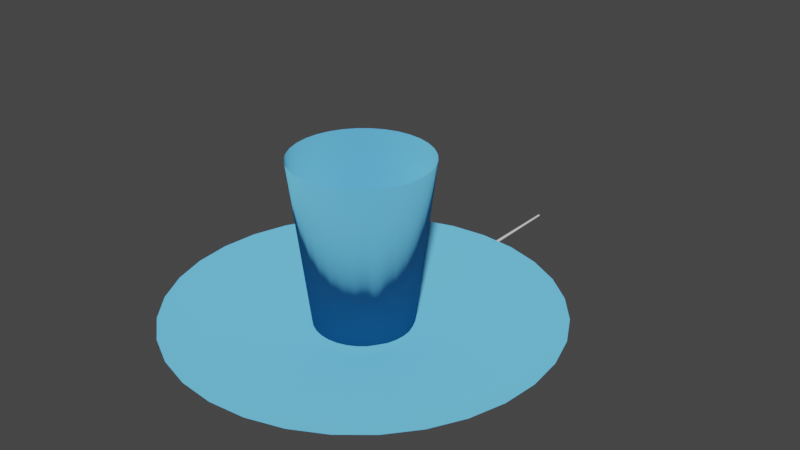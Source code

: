 # Source: teleport.blend  (saved by Blender 2.80.75; exported with 4.5.12 LTS)
import bpy
from mathutils import Matrix  # noqa: F401  (used for matrix-valued properties, if any)

bpy.ops.wm.read_factory_settings(use_empty=True)
scene = bpy.context.scene
scene.name = 'Scene'

# ---- collections
col_collection = bpy.data.collections.new('Collection'); scene.collection.children.link(col_collection)

# ---- materials (node trees are filled in below, after node groups)
mat_material_001 = bpy.data.materials.new('Material.001')
mat_material_001.use_transparent_shadow = False
mat_material_001.diffuse_color = (0.126, 0.4911, 0.8, 1.0)
mat_material_001.roughness = 1.0
mat_material_002 = bpy.data.materials.new('Material.002')
mat_material_002.use_transparent_shadow = False

# ---- material node trees
mat_material_001.use_nodes = True; mat_material_001.node_tree.nodes.clear()
_N = mat_material_001.node_tree.nodes; _L = mat_material_001.node_tree.links
n0 = _N.new('ShaderNodeOutputMaterial'); n0.name = 'Material Output'; n0.location = (300, 300)
n1 = _N.new('ShaderNodeBsdfDiffuse'); n1.name = 'Diffuse BSDF'; n1.location = (10, 300)
n1.inputs[0].default_value = (0.126, 0.4911, 0.8, 1.0)
n1.inputs[1].default_value = 1.0
_L.new(n1.outputs[0], n0.inputs[0])
n0.is_active_output = True
mat_material_002.use_nodes = True; mat_material_002.node_tree.nodes.clear()
_N = mat_material_002.node_tree.nodes; _L = mat_material_002.node_tree.links
n0 = _N.new('ShaderNodeOutputMaterial'); n0.name = 'Material Output'; n0.location = (300, 300)
n1 = _N.new('ShaderNodeBsdfPrincipled'); n1.name = 'Principled BSDF'; n1.location = (10, 300)
n1.distribution = 'GGX'
n1.subsurface_method = 'BURLEY'
n1.inputs[3].default_value = 1.45
n1.inputs[27].default_value = (0.0, 0.0, 0.0, 1.0)
n1.inputs[28].default_value = 1.0
_L.new(n1.outputs[0], n0.inputs[0])
n0.is_active_output = True

# ---- world
world_world = bpy.data.worlds.new('World'); scene.world = world_world
world_world.use_nodes = True; world_world.node_tree.nodes.clear()
_N = world_world.node_tree.nodes; _L = world_world.node_tree.links
n0 = _N.new('ShaderNodeOutputWorld'); n0.name = 'World Output'; n0.location = (300, 300)
n1 = _N.new('ShaderNodeBackground'); n1.name = 'Background'; n1.location = (10, 300)
n1.inputs[0].default_value = (0.05088, 0.05088, 0.05088, 1.0)
_L.new(n1.outputs[0], n0.inputs[0])
n0.is_active_output = True
world_world.color = (0.05088, 0.05088, 0.05088)
world_world.use_sun_shadow = False
world_world.sun_shadow_jitter_overblur = 0.0

# ---- meshes
me_cylinder = bpy.data.meshes.new('Cylinder')
me_cylinder.from_pydata([(8.284e-09, 0.1634, 0.02148), (-2.31e-08, 0.6437, 0.05817), (0.1256, 0.6313, 0.05817), (0.06252, 0.1509, 0.02148), (0.2463, 0.5947, 0.05817), (0.3576, 0.5352, 0.05817), (0.1155, 0.1155, 0.02148), (0.4551, 0.4551, 0.05817), (0.1358, 0.09076, 0.02148), (0.5352, 0.3576, 0.05817), (0.5947, 0.2463, 0.05817), (0.1602, 0.03187, 0.02148), (0.6313, 0.1256, 0.05817), (0.1634, 3.157e-08, 0.02148), (0.6437, -3.256e-08, 0.05817), (0.1602, -0.03187, 0.02148), (0.6313, -0.1256, 0.05817), (0.1509, -0.06252, 0.02148), (0.5947, -0.2463, 0.05817), (0.5352, -0.3576, 0.05817), (0.1155, -0.1155, 0.02148), (0.4551, -0.4551, 0.05817), (0.09076, -0.1358, 0.02148), (0.3576, -0.5352, 0.05817), (0.06252, -0.1509, 0.02148), (0.2463, -0.5947, 0.05817), (0.03187, -0.1602, 0.02148), (0.1256, -0.6313, 0.05817), (-4.495e-08, -0.1634, 0.02148), (-2.328e-07, -0.6437, 0.05817), (-0.03187, -0.1602, 0.02148), (-0.1256, -0.6313, 0.05817), (-0.06252, -0.1509, 0.02148), (-0.2463, -0.5947, 0.05817), (-0.09076, -0.1358, 0.02148), (-0.3576, -0.5352, 0.05817), (-0.1155, -0.1155, 0.02148), (-0.4551, -0.4551, 0.05817), (-0.1358, -0.09076, 0.02148), (-0.5352, -0.3576, 0.05817), (-0.1509, -0.06252, 0.02148), (-0.5947, -0.2463, 0.05817), (-0.1602, -0.03187, 0.02148), (-0.6313, -0.1256, 0.05817), (-0.1634, 1.77e-07, 0.02148), (-0.6437, 5.404e-07, 0.05817), (-0.1602, 0.03187, 0.02148), (-0.6313, 0.1256, 0.05817), (-0.5947, 0.2463, 0.05817), (-0.1358, 0.09076, 0.02148), (-0.5352, 0.3576, 0.05817), (-0.1155, 0.1155, 0.02148), (-0.4551, 0.4551, 0.05817), (-0.09076, 0.1358, 0.02148), (-0.3576, 0.5352, 0.05817), (-0.2463, 0.5947, 0.05817), (-0.03187, 0.1602, 0.02148), (-0.1256, 0.6313, 0.05817), (1.303e-08, 0.2275, 0.5754), (0.03172, 0.1595, 0.02268), (0.04439, 0.2232, 0.5754), (0.08707, 0.2102, 0.5754), (0.09034, 0.1352, 0.02268), (0.1264, 0.1892, 0.5754), (0.1609, 0.1609, 0.5754), (0.1892, 0.1264, 0.5754), (0.1502, 0.06223, 0.02268), (0.2102, 0.08707, 0.5754), (0.2232, 0.04439, 0.5754), (0.2275, 5.555e-08, 0.5754), (0.2232, -0.04439, 0.5754), (0.2102, -0.08707, 0.5754), (0.1352, -0.09034, 0.02268), (0.1892, -0.1264, 0.5754), (0.1609, -0.1609, 0.5754), (0.1264, -0.1892, 0.5754), (0.08707, -0.2102, 0.5754), (0.04439, -0.2232, 0.5754), (-6.111e-08, -0.2275, 0.5754), (-0.04439, -0.2232, 0.5754), (-0.08707, -0.2102, 0.5754), (-0.1264, -0.1892, 0.5754), (-0.1609, -0.1609, 0.5754), (-0.1892, -0.1264, 0.5754), (-0.2102, -0.08707, 0.5754), (-0.2232, -0.04439, 0.5754), (-0.2275, 2.581e-07, 0.5754), (-0.2232, 0.04439, 0.5754), (-0.1502, 0.06223, 0.02268), (-0.2102, 0.08707, 0.5754), (-0.1892, 0.1264, 0.5754), (-0.1609, 0.1609, 0.5754), (-0.1264, 0.1892, 0.5754), (-0.06223, 0.1502, 0.02268), (-0.08707, 0.2102, 0.5754), (-0.04439, 0.2232, 0.5754), (1.837e-06, 0.1844, 0.001152), (0.07059, 0.1704, 0.001152), (0.1304, 0.1304, 0.001152), (0.1534, 0.1025, 0.001152), (0.1809, 0.03599, 0.001152), (0.1844, 4.523e-06, 0.001152), (0.1809, -0.03598, 0.001152), (0.1704, -0.07058, 0.001152), (0.1304, -0.1304, 0.001152), (0.1025, -0.1534, 0.001152), (0.07059, -0.1704, 0.001152), (0.03599, -0.1809, 0.001152), (1.777e-06, -0.1844, 0.001152), (-0.03598, -0.1809, 0.001152), (-0.07058, -0.1704, 0.001152), (-0.1025, -0.1534, 0.001152), (-0.1304, -0.1304, 0.001152), (-0.1534, -0.1025, 0.001152), (-0.1704, -0.07058, 0.001152), (-0.1809, -0.03598, 0.001152), (-0.1844, 4.687e-06, 0.001152), (-0.1809, 0.03599, 0.001152), (-0.1534, 0.1025, 0.001152), (-0.1304, 0.1304, 0.001152), (-0.1025, 0.1534, 0.001152), (-0.03598, 0.1809, 0.001152), (0.03583, 0.1801, 0.002408), (0.102, 0.1527, 0.002408), (0.1697, 0.07029, 0.002408), (0.1527, -0.102, 0.002408), (-0.1697, 0.07029, 0.002408), (-0.07028, 0.1697, 0.002408)], [], [(96, 122, 2, 1), (122, 97, 4, 2), (97, 123, 5, 4), (123, 98, 7, 5), (98, 99, 9, 7), (99, 124, 10, 9), (124, 100, 12, 10), (100, 101, 14, 12), (101, 102, 16, 14), (102, 103, 18, 16), (103, 125, 19, 18), (125, 104, 21, 19), (104, 105, 23, 21), (105, 106, 25, 23), (106, 107, 27, 25), (107, 108, 29, 27), (108, 109, 31, 29), (109, 110, 33, 31), (110, 111, 35, 33), (111, 112, 37, 35), (112, 113, 39, 37), (113, 114, 41, 39), (114, 115, 43, 41), (115, 116, 45, 43), (116, 117, 47, 45), (117, 126, 48, 47), (126, 118, 50, 48), (118, 119, 52, 50), (119, 120, 54, 52), (120, 127, 55, 54), (127, 121, 57, 55), (121, 96, 1, 57), (0, 59, 60, 58), (59, 3, 61, 60), (3, 62, 63, 61), (62, 6, 64, 63), (6, 8, 65, 64), (8, 66, 67, 65), (66, 11, 68, 67), (11, 13, 69, 68), (13, 15, 70, 69), (15, 17, 71, 70), (17, 72, 73, 71), (72, 20, 74, 73), (20, 22, 75, 74), (22, 24, 76, 75), (24, 26, 77, 76), (26, 28, 78, 77), (28, 30, 79, 78), (30, 32, 80, 79), (32, 34, 81, 80), (34, 36, 82, 81), (36, 38, 83, 82), (38, 40, 84, 83), (40, 42, 85, 84), (42, 44, 86, 85), (44, 46, 87, 86), (46, 88, 89, 87), (88, 49, 90, 89), (49, 51, 91, 90), (51, 53, 92, 91), (53, 93, 94, 92), (93, 56, 95, 94), (56, 0, 58, 95), (56, 0, 96, 121), (93, 56, 121, 127), (53, 93, 127, 120), (51, 53, 120, 119), (49, 51, 119, 118), (88, 49, 118, 126), (46, 88, 126, 117), (44, 46, 117, 116), (42, 44, 116, 115), (40, 42, 115, 114), (38, 40, 114, 113), (36, 38, 113, 112), (34, 36, 112, 111), (32, 34, 111, 110), (30, 32, 110, 109), (28, 30, 109, 108), (26, 28, 108, 107), (24, 26, 107, 106), (22, 24, 106, 105), (20, 22, 105, 104), (72, 20, 104, 125), (17, 72, 125, 103), (15, 17, 103, 102), (13, 15, 102, 101), (11, 13, 101, 100), (66, 11, 100, 124), (8, 66, 124, 99), (6, 8, 99, 98), (62, 6, 98, 123), (3, 62, 123, 97), (59, 3, 97, 122), (0, 59, 122, 96)])
me_cylinder.polygons.foreach_set('use_smooth', [True] * 96)
_uv = me_cylinder.uv_layers.new(name='UVMap')
_uv.uv.foreach_set('vector', [1.0, 0.02392, 0.9688, 0.02392, 0.9688, 1.0, 1.0, 1.0, 0.9688, 0.02392, 0.9375, 0.02392, 0.9375, 1.0, 0.9688, 1.0, 0.9375, 0.02392, 0.9062, 0.02392, 0.9062, 1.0, 0.9375, 1.0, 0.9062, 0.02392, 0.875, 0.02392, 0.875, 1.0, 0.9062, 1.0, 0.875, 0.02392, 0.8438, 0.02392, 0.8438, 1.0, 0.875, 1.0, 0.8438, 0.02392, 0.8125, 0.02392, 0.8125, 1.0, 0.8438, 1.0, 0.8125, 0.02392, 0.7812, 0.02392, 0.7812, 1.0, 0.8125, 1.0, 0.7812, 0.02392, 0.75, 0.02392, 0.75, 1.0, 0.7812, 1.0, 0.75, 0.02392, 0.7188, 0.02392, 0.7188, 1.0, 0.75, 1.0, 0.7188, 0.02392, 0.6875, 0.02392, 0.6875, 1.0, 0.7188, 1.0, 0.6875, 0.02392, 0.6562, 0.02392, 0.6562, 1.0, 0.6875, 1.0, 0.6562, 0.02392, 0.625, 0.02392, 0.625, 1.0, 0.6562, 1.0, 0.625, 0.02392, 0.5938, 0.02392, 0.5938, 1.0, 0.625, 1.0, 0.5938, 0.02392, 0.5625, 0.02392, 0.5625, 1.0, 0.5938, 1.0, 0.5625, 0.02392, 0.5312, 0.02392, 0.5312, 1.0, 0.5625, 1.0, 0.5312, 0.02392, 0.5, 0.02392, 0.5, 1.0, 0.5312, 1.0, 0.5, 0.02392, 0.4688, 0.02392, 0.4688, 1.0, 0.5, 1.0, 0.4688, 0.02392, 0.4375, 0.02392, 0.4375, 1.0, 0.4688, 1.0, 0.4375, 0.02392, 0.4063, 0.02392, 0.4062, 1.0, 0.4375, 1.0, 0.4063, 0.02392, 0.375, 0.02392, 0.375, 1.0, 0.4062, 1.0, 0.375, 0.02392, 0.3438, 0.02392, 0.3438, 1.0, 0.375, 1.0, 0.3438, 0.02392, 0.3125, 0.02392, 0.3125, 1.0, 0.3438, 1.0, 0.3125, 0.02392, 0.2812, 0.02392, 0.2812, 1.0, 0.3125, 1.0, 0.2812, 0.02392, 0.25, 0.02392, 0.25, 1.0, 0.2812, 1.0, 0.25, 0.02392, 0.2188, 0.02392, 0.2188, 1.0, 0.25, 1.0, 0.2188, 0.02392, 0.1875, 0.02392, 0.1875, 1.0, 0.2188, 1.0, 0.1875, 0.02392, 0.1563, 0.02392, 0.1562, 1.0, 0.1875, 1.0, 0.1563, 0.02392, 0.125, 0.02392, 0.125, 1.0, 0.1562, 1.0, 0.125, 0.02392, 0.09375, 0.02392, 0.09375, 1.0, 0.125, 1.0, 0.09375, 0.02392, 0.0625, 0.02392, 0.0625, 1.0, 0.09375, 1.0, 0.0625, 0.02392, 0.03125, 0.02392, 0.03125, 1.0, 0.0625, 1.0, 0.03125, 0.02392, 0.0, 0.02392, 0.0, 1.0, 0.03125, 1.0, 1.0, 0.003937, 0.9688, 0.003937, 0.9688, 1.0, 1.0, 1.0, 0.9688, 0.003937, 0.9375, 0.003937, 0.9375, 1.0, 0.9688, 1.0, 0.9375, 0.003937, 0.9062, 0.003937, 0.9062, 1.0, 0.9375, 1.0, 0.9062, 0.003937, 0.875, 0.003937, 0.875, 1.0, 0.9062, 1.0, 0.875, 0.003937, 0.8438, 0.003937, 0.8438, 1.0, 0.875, 1.0, 0.8438, 0.003937, 0.8125, 0.003937, 0.8125, 1.0, 0.8438, 1.0, 0.8125, 0.003937, 0.7812, 0.003937, 0.7812, 1.0, 0.8125, 1.0, 0.7812, 0.003937, 0.75, 0.003937, 0.75, 1.0, 0.7812, 1.0, 0.75, 0.003937, 0.7188, 0.003937, 0.7188, 1.0, 0.75, 1.0, 0.7188, 0.003937, 0.6875, 0.003937, 0.6875, 1.0, 0.7188, 1.0, 0.6875, 0.003937, 0.6562, 0.003937, 0.6562, 1.0, 0.6875, 1.0, 0.6562, 0.003937, 0.625, 0.003937, 0.625, 1.0, 0.6562, 1.0, 0.625, 0.003937, 0.5938, 0.003937, 0.5938, 1.0, 0.625, 1.0, 0.5938, 0.003937, 0.5625, 0.003937, 0.5625, 1.0, 0.5938, 1.0, 0.5625, 0.003937, 0.5312, 0.003937, 0.5312, 1.0, 0.5625, 1.0, 0.5312, 0.003937, 0.5, 0.003937, 0.5, 1.0, 0.5312, 1.0, 0.5, 0.003937, 0.4688, 0.003937, 0.4688, 1.0, 0.5, 1.0, 0.4688, 0.003937, 0.4375, 0.003937, 0.4375, 1.0, 0.4688, 1.0, 0.4375, 0.003937, 0.4062, 0.003937, 0.4062, 1.0, 0.4375, 1.0, 0.4062, 0.003937, 0.375, 0.003937, 0.375, 1.0, 0.4062, 1.0, 0.375, 0.003937, 0.3438, 0.003937, 0.3438, 1.0, 0.375, 1.0, 0.3438, 0.003937, 0.3125, 0.003937, 0.3125, 1.0, 0.3438, 1.0, 0.3125, 0.003937, 0.2812, 0.003937, 0.2812, 1.0, 0.3125, 1.0, 0.2812, 0.003937, 0.25, 0.003937, 0.25, 1.0, 0.2812, 1.0, 0.25, 0.003937, 0.2188, 0.003937, 0.2188, 1.0, 0.25, 1.0, 0.2188, 0.003937, 0.1875, 0.003937, 0.1875, 1.0, 0.2188, 1.0, 0.1875, 0.003937, 0.1562, 0.003937, 0.1562, 1.0, 0.1875, 1.0, 0.1562, 0.003937, 0.125, 0.003937, 0.125, 1.0, 0.1562, 1.0, 0.125, 0.003937, 0.09375, 0.003937, 0.09375, 1.0, 0.125, 1.0, 0.09375, 0.003937, 0.0625, 0.003937, 0.0625, 1.0, 0.09375, 1.0, 0.0625, 0.003937, 0.03125, 0.003937, 0.03125, 1.0, 0.0625, 1.0, 0.03125, 0.003937, 0.0, 0.003937, 0.0, 1.0, 0.03125, 1.0, 0.03125, 0.003937, 0.0, 0.003937, 0.0, 0.02392, 0.03125, 0.02392, 0.0625, 0.003937, 0.03125, 0.003937, 0.03125, 0.02392, 0.0625, 0.02392, 0.09375, 0.003937, 0.0625, 0.003937, 0.0625, 0.02392, 0.09375, 0.02392, 0.125, 0.003937, 0.09375, 0.003937, 0.09375, 0.02392, 0.125, 0.02392, 0.1562, 0.003937, 0.125, 0.003937, 0.125, 0.02392, 0.1563, 0.02392, 0.1875, 0.003937, 0.1562, 0.003937, 0.1563, 0.02392, 0.1875, 0.02392, 0.2188, 0.003937, 0.1875, 0.003937, 0.1875, 0.02392, 0.2188, 0.02392, 0.25, 0.003937, 0.2188, 0.003937, 0.2188, 0.02392, 0.25, 0.02392, 0.2812, 0.003937, 0.25, 0.003937, 0.25, 0.02392, 0.2812, 0.02392, 0.3125, 0.003937, 0.2812, 0.003937, 0.2812, 0.02392, 0.3125, 0.02392, 0.3438, 0.003937, 0.3125, 0.003937, 0.3125, 0.02392, 0.3438, 0.02392, 0.375, 0.003937, 0.3438, 0.003937, 0.3438, 0.02392, 0.375, 0.02392, 0.4062, 0.003937, 0.375, 0.003937, 0.375, 0.02392, 0.4063, 0.02392, 0.4375, 0.003937, 0.4062, 0.003937, 0.4063, 0.02392, 0.4375, 0.02392, 0.4688, 0.003937, 0.4375, 0.003937, 0.4375, 0.02392, 0.4688, 0.02392, 0.5, 0.003937, 0.4688, 0.003937, 0.4688, 0.02392, 0.5, 0.02392, 0.5312, 0.003937, 0.5, 0.003937, 0.5, 0.02392, 0.5312, 0.02392, 0.5625, 0.003937, 0.5312, 0.003937, 0.5312, 0.02392, 0.5625, 0.02392, 0.5938, 0.003937, 0.5625, 0.003937, 0.5625, 0.02392, 0.5938, 0.02392, 0.625, 0.003937, 0.5938, 0.003937, 0.5938, 0.02392, 0.625, 0.02392, 0.6562, 0.003937, 0.625, 0.003937, 0.625, 0.02392, 0.6562, 0.02392, 0.6875, 0.003937, 0.6562, 0.003937, 0.6562, 0.02392, 0.6875, 0.02392, 0.7188, 0.003937, 0.6875, 0.003937, 0.6875, 0.02392, 0.7188, 0.02392, 0.75, 0.003937, 0.7188, 0.003937, 0.7188, 0.02392, 0.75, 0.02392, 0.7812, 0.003937, 0.75, 0.003937, 0.75, 0.02392, 0.7812, 0.02392, 0.8125, 0.003937, 0.7812, 0.003937, 0.7812, 0.02392, 0.8125, 0.02392, 0.8438, 0.003937, 0.8125, 0.003937, 0.8125, 0.02392, 0.8438, 0.02392, 0.875, 0.003937, 0.8438, 0.003937, 0.8438, 0.02392, 0.875, 0.02392, 0.9062, 0.003937, 0.875, 0.003937, 0.875, 0.02392, 0.9062, 0.02392, 0.9375, 0.003937, 0.9062, 0.003937, 0.9062, 0.02392, 0.9375, 0.02392, 0.9688, 0.003937, 0.9375, 0.003937, 0.9375, 0.02392, 0.9688, 0.02392, 1.0, 0.003937, 0.9688, 0.003937, 0.9688, 0.02392, 1.0, 0.02392])
me_cylinder.materials.append(mat_material_001)
me_cylinder.use_remesh_preserve_volume = False
me_cylinder.use_remesh_preserve_attributes = False
me_cylinder.use_mirror_vertex_groups = False
me_cylinder.update()
me_cylinder_001 = bpy.data.meshes.new('Cylinder.001')
me_cylinder_001.from_pydata([(-1.028e-10, 1.0, 0.003998), (-3.725e-11, 0.03469, -0.003466), (0.003802, 1.0, 0.001235), (0.00235, 1.0, -0.003235), (-0.00235, 1.0, -0.003235), (-0.003802, 1.0, 0.001235), (-2.208e-12, 0.0747, 0.00648), (0.009388, 0.0747, -0.0003412), (0.005802, 0.0747, -0.01138), (-0.005802, 0.07293, -0.01138), (-0.009388, 0.0747, -0.0003412), (-9.435e-11, 0.04175, 0.002017), (0.005179, 0.04175, -0.001746), (0.003201, 0.04175, -0.007834), (-0.003201, 0.04077, -0.007834), (-0.005179, 0.04175, -0.001746), (0.008865, 0.06004, -0.0005298), (0.005479, 0.06004, -0.01095), (-0.005479, 0.05836, -0.01095), (-0.008865, 0.06004, -0.0005298), (-3.094e-11, 0.06004, 0.005911), (-8.299e-11, 0.048, 0.003832), (0.006902, 0.048, -0.001183), (0.004266, 0.048, -0.009297), (-0.004266, 0.0467, -0.009297), (-0.006902, 0.048, -0.001183)], [], [(11, 1, 12), (12, 1, 13), (13, 1, 14), (14, 1, 15), (15, 1, 11), (5, 10, 6, 0), (4, 9, 10, 5), (3, 8, 9, 4), (2, 7, 8, 3), (0, 6, 7, 2), (25, 15, 11, 21), (24, 14, 15, 25), (23, 13, 14, 24), (22, 12, 13, 23), (21, 11, 12, 22), (6, 20, 16, 7), (7, 16, 17, 8), (8, 17, 18, 9), (9, 18, 19, 10), (10, 19, 20, 6), (20, 21, 22, 16), (16, 22, 23, 17), (17, 23, 24, 18), (18, 24, 25, 19), (19, 25, 21, 20)])
me_cylinder_001.polygons.foreach_set('use_smooth', [True] * 25)
_uv = me_cylinder_001.uv_layers.new(name='UVMap')
_uv.uv.foreach_set('vector', [0.5918, 0.01105, 0.7891, 0.000174, 0.7891, 0.01091, 0.7891, 0.01091, 0.999, 2.953e-05, 0.999, 0.01076, 2.953e-05, 0.01148, 0.1973, 0.0006073, 0.1973, 0.01134, 0.1973, 0.01134, 0.3946, 0.0004629, 0.3946, 0.0112, 0.3946, 0.0112, 0.5918, 0.0003184, 0.5918, 0.01105, 0.3946, 0.9997, 0.3946, 0.02193, 0.5918, 0.02178, 0.5918, 0.9995, 0.1973, 0.9998, 0.1973, 0.02207, 0.3946, 0.02193, 0.3946, 0.9997, 2.953e-05, 1.0, 2.953e-05, 0.02222, 0.1973, 0.02207, 0.1973, 0.9998, 0.7891, 0.9994, 0.7891, 0.02164, 0.999, 0.02149, 0.999, 0.9992, 0.5918, 0.9995, 0.5918, 0.02178, 0.7891, 0.02164, 0.7891, 0.9994, 0.3942, 0.01218, 0.3946, 0.0112, 0.5918, 0.01105, 0.5918, 0.01203, 0.1973, 0.01232, 0.1973, 0.01134, 0.3946, 0.0112, 0.3942, 0.01218, 0.006467, 0.01246, 2.953e-05, 0.01148, 0.1973, 0.01134, 0.1973, 0.01232, 0.7893, 0.01189, 0.7891, 0.01091, 0.999, 0.01076, 0.993, 0.01175, 0.5918, 0.01203, 0.5918, 0.01105, 0.7891, 0.01091, 0.7893, 0.01189, 0.5918, 0.02178, 0.5918, 0.01642, 0.7891, 0.01627, 0.7891, 0.02164, 0.7891, 0.02164, 0.7891, 0.01627, 0.999, 0.01613, 0.999, 0.02149, 2.953e-05, 0.02222, 2.953e-05, 0.01685, 0.1973, 0.01671, 0.1973, 0.02207, 0.1973, 0.02207, 0.1973, 0.01671, 0.3946, 0.01656, 0.3946, 0.02193, 0.3946, 0.02193, 0.3946, 0.01656, 0.5918, 0.01642, 0.5918, 0.02178, 0.5918, 0.01642, 0.5918, 0.01203, 0.7893, 0.01189, 0.7891, 0.01627, 0.7891, 0.01627, 0.7893, 0.01189, 0.993, 0.01175, 0.999, 0.01613, 2.953e-05, 0.01685, 0.006467, 0.01246, 0.1973, 0.01232, 0.1973, 0.01671, 0.1973, 0.01671, 0.1973, 0.01232, 0.3942, 0.01218, 0.3946, 0.01656, 0.3946, 0.01656, 0.3942, 0.01218, 0.5918, 0.01203, 0.5918, 0.01642])
me_cylinder_001.materials.append(mat_material_002)
me_cylinder_001.use_remesh_preserve_volume = False
me_cylinder_001.use_remesh_preserve_attributes = False
me_cylinder_001.use_mirror_vertex_groups = False
me_cylinder_001.update()
me_plane = bpy.data.meshes.new('Plane')
me_plane.from_pydata([(-0.05552, -0.05552, 0.002487), (0.05552, -0.05552, 0.002487), (-0.05552, 0.05552, 0.002487), (0.05552, 0.05552, 0.002487)], [], [(0, 1, 3, 2)])
_uv = me_plane.uv_layers.new(name='UVMap')
_uv.uv.foreach_set('vector', [0.0, 0.0, 1.0, 0.0, 1.0, 1.0, 0.0, 1.0])
me_plane.use_remesh_preserve_volume = False
me_plane.use_remesh_preserve_attributes = False
me_plane.use_mirror_vertex_groups = False
me_plane.update()

# ---- objects
ob_goal = bpy.data.objects.new('goal', me_cylinder)
ob_beam = bpy.data.objects.new('beam', me_cylinder_001)
ob_glow = bpy.data.objects.new('glow', me_plane)

# ---- transforms, parenting, visibility, modifiers, constraints
ob_goal.location = (0.0, 0.0, 0.0)
ob_goal.lineart.crease_threshold = 0.0
ob_beam.location = (0.0, 0.0, 0.0)
ob_beam.lineart.crease_threshold = 0.0
ob_glow.location = (0.0, 0.0, 0.0)
ob_glow.lineart.crease_threshold = 0.0

# ---- collection membership
col_collection.objects.link(ob_goal)
col_collection.objects.link(ob_beam)
col_collection.objects.link(ob_glow)

# ---- scene / render settings (as saved in the file)
scene.frame_start = 1; scene.frame_end = 250; scene.frame_set(1)
scene.render.engine = 'BLENDER_EEVEE_NEXT'
scene.cycles.use_denoising = False
scene.cycles.samples = 128
scene.cycles.sampling_pattern = 'TABULATED_SOBOL'
scene.cycles.use_adaptive_sampling = False
scene.cycles.use_light_tree = False
scene.view_settings.view_transform = 'Filmic'
bpy.context.view_layer.update()

# ---- added for rendering (the .blend has no active camera and no usable light): camera, sun
cam_auto = bpy.data.cameras.new('AutoCamera')
cam_auto.lens = 50.0
cam_auto.sensor_width = 36.0
cam_auto.clip_end = 1000.0
ob_auto_camera = bpy.data.objects.new('AutoCamera', cam_auto)
scene.collection.objects.link(ob_auto_camera)
ob_auto_camera.location = (2.00653, -2.22968, 1.88726)
ob_auto_camera.rotation_euler = (1.09748, -7.21219e-08, 0.694738)
scene.camera = ob_auto_camera
light_auto_sun = bpy.data.lights.new('AutoSun', 'SUN')
light_auto_sun.energy = 3.0
light_auto_sun.angle = 0.0523599
ob_auto_sun = bpy.data.objects.new('AutoSun', light_auto_sun)
scene.collection.objects.link(ob_auto_sun)
ob_auto_sun.rotation_euler = (0.872665, 0.174533, 0.523599)
bpy.context.view_layer.update()
